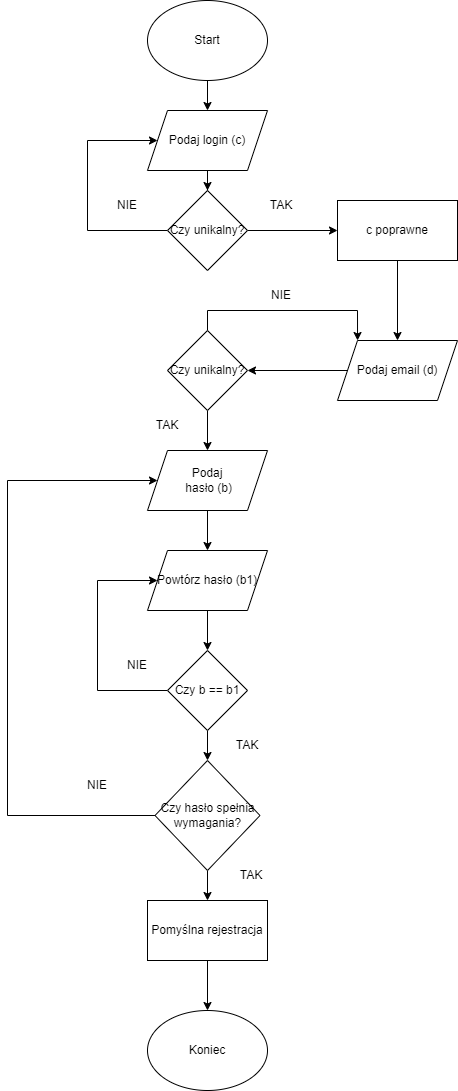

The diagram above was exported from draw.io. Its source (the exported page's mxGraphModel, read from the mxfile embedded in the PNG):
<mxGraphModel dx="862" dy="450" grid="1" gridSize="10" guides="1" tooltips="1" connect="1" arrows="1" fold="1" page="1" pageScale="1" pageWidth="827" pageHeight="1169" math="0" shadow="0">
  <root>
    <mxCell id="0" />
    <mxCell id="1" parent="0" />
    <mxCell id="Usaw3TP2yMjmuPEOI-oA-9" value="" style="edgeStyle=orthogonalEdgeStyle;rounded=0;orthogonalLoop=1;jettySize=auto;html=1;exitX=0.5;exitY=1;exitDx=0;exitDy=0;" edge="1" parent="1" source="Usaw3TP2yMjmuPEOI-oA-15" target="Usaw3TP2yMjmuPEOI-oA-14">
      <mxGeometry relative="1" as="geometry" />
    </mxCell>
    <mxCell id="Usaw3TP2yMjmuPEOI-oA-10" style="edgeStyle=orthogonalEdgeStyle;rounded=0;orthogonalLoop=1;jettySize=auto;html=1;exitX=0.5;exitY=1;exitDx=0;exitDy=0;entryX=0.5;entryY=0;entryDx=0;entryDy=0;" edge="1" parent="1" source="Usaw3TP2yMjmuPEOI-oA-11" target="Usaw3TP2yMjmuPEOI-oA-15">
      <mxGeometry relative="1" as="geometry" />
    </mxCell>
    <mxCell id="Usaw3TP2yMjmuPEOI-oA-11" value="Podaj&lt;br&gt;&amp;nbsp;hasło (b)" style="shape=parallelogram;perimeter=parallelogramPerimeter;whiteSpace=wrap;html=1;fixedSize=1;" vertex="1" parent="1">
      <mxGeometry x="310" y="480" width="120" height="60" as="geometry" />
    </mxCell>
    <mxCell id="Usaw3TP2yMjmuPEOI-oA-13" style="edgeStyle=orthogonalEdgeStyle;rounded=0;orthogonalLoop=1;jettySize=auto;html=1;entryX=0;entryY=0.5;entryDx=0;entryDy=0;" edge="1" parent="1" source="Usaw3TP2yMjmuPEOI-oA-14" target="Usaw3TP2yMjmuPEOI-oA-15">
      <mxGeometry relative="1" as="geometry">
        <Array as="points">
          <mxPoint x="260" y="720" />
          <mxPoint x="260" y="610" />
        </Array>
      </mxGeometry>
    </mxCell>
    <mxCell id="Usaw3TP2yMjmuPEOI-oA-50" value="" style="edgeStyle=orthogonalEdgeStyle;rounded=0;orthogonalLoop=1;jettySize=auto;html=1;" edge="1" parent="1" source="Usaw3TP2yMjmuPEOI-oA-14" target="Usaw3TP2yMjmuPEOI-oA-49">
      <mxGeometry relative="1" as="geometry" />
    </mxCell>
    <mxCell id="Usaw3TP2yMjmuPEOI-oA-14" value="Czy b == b1" style="rhombus;whiteSpace=wrap;html=1;" vertex="1" parent="1">
      <mxGeometry x="330" y="680" width="80" height="80" as="geometry" />
    </mxCell>
    <mxCell id="Usaw3TP2yMjmuPEOI-oA-15" value="Powtórz hasło (b1)" style="shape=parallelogram;perimeter=parallelogramPerimeter;whiteSpace=wrap;html=1;fixedSize=1;" vertex="1" parent="1">
      <mxGeometry x="310" y="580" width="120" height="60" as="geometry" />
    </mxCell>
    <mxCell id="Usaw3TP2yMjmuPEOI-oA-16" value="TAK" style="text;html=1;strokeColor=none;fillColor=none;align=center;verticalAlign=middle;whiteSpace=wrap;rounded=0;" vertex="1" parent="1">
      <mxGeometry x="380" y="760" width="60" height="30" as="geometry" />
    </mxCell>
    <mxCell id="Usaw3TP2yMjmuPEOI-oA-25" value="NIE" style="text;html=1;strokeColor=none;fillColor=none;align=center;verticalAlign=middle;whiteSpace=wrap;rounded=0;" vertex="1" parent="1">
      <mxGeometry x="270" y="680" width="60" height="30" as="geometry" />
    </mxCell>
    <mxCell id="Usaw3TP2yMjmuPEOI-oA-28" value="" style="edgeStyle=orthogonalEdgeStyle;rounded=0;orthogonalLoop=1;jettySize=auto;html=1;" edge="1" parent="1" source="Usaw3TP2yMjmuPEOI-oA-26" target="Usaw3TP2yMjmuPEOI-oA-27">
      <mxGeometry relative="1" as="geometry" />
    </mxCell>
    <mxCell id="Usaw3TP2yMjmuPEOI-oA-26" value="Start" style="ellipse;whiteSpace=wrap;html=1;" vertex="1" parent="1">
      <mxGeometry x="310" y="30" width="120" height="80" as="geometry" />
    </mxCell>
    <mxCell id="Usaw3TP2yMjmuPEOI-oA-30" value="" style="edgeStyle=orthogonalEdgeStyle;rounded=0;orthogonalLoop=1;jettySize=auto;html=1;" edge="1" parent="1" source="Usaw3TP2yMjmuPEOI-oA-27" target="Usaw3TP2yMjmuPEOI-oA-29">
      <mxGeometry relative="1" as="geometry" />
    </mxCell>
    <mxCell id="Usaw3TP2yMjmuPEOI-oA-27" value="Podaj login (c)" style="shape=parallelogram;perimeter=parallelogramPerimeter;whiteSpace=wrap;html=1;fixedSize=1;" vertex="1" parent="1">
      <mxGeometry x="310" y="140" width="120" height="60" as="geometry" />
    </mxCell>
    <mxCell id="Usaw3TP2yMjmuPEOI-oA-31" style="edgeStyle=orthogonalEdgeStyle;rounded=0;orthogonalLoop=1;jettySize=auto;html=1;exitX=0;exitY=0.5;exitDx=0;exitDy=0;entryX=0;entryY=0.5;entryDx=0;entryDy=0;" edge="1" parent="1" source="Usaw3TP2yMjmuPEOI-oA-29" target="Usaw3TP2yMjmuPEOI-oA-27">
      <mxGeometry relative="1" as="geometry">
        <Array as="points">
          <mxPoint x="250" y="260" />
          <mxPoint x="250" y="170" />
        </Array>
      </mxGeometry>
    </mxCell>
    <mxCell id="Usaw3TP2yMjmuPEOI-oA-36" value="" style="edgeStyle=orthogonalEdgeStyle;rounded=0;orthogonalLoop=1;jettySize=auto;html=1;" edge="1" parent="1" source="Usaw3TP2yMjmuPEOI-oA-29" target="Usaw3TP2yMjmuPEOI-oA-35">
      <mxGeometry relative="1" as="geometry" />
    </mxCell>
    <mxCell id="Usaw3TP2yMjmuPEOI-oA-29" value="Czy unikalny?" style="rhombus;whiteSpace=wrap;html=1;" vertex="1" parent="1">
      <mxGeometry x="330" y="220" width="80" height="80" as="geometry" />
    </mxCell>
    <mxCell id="Usaw3TP2yMjmuPEOI-oA-32" value="NIE" style="text;html=1;strokeColor=none;fillColor=none;align=center;verticalAlign=middle;whiteSpace=wrap;rounded=0;" vertex="1" parent="1">
      <mxGeometry x="260" y="220" width="60" height="30" as="geometry" />
    </mxCell>
    <mxCell id="Usaw3TP2yMjmuPEOI-oA-38" value="" style="edgeStyle=orthogonalEdgeStyle;rounded=0;orthogonalLoop=1;jettySize=auto;html=1;" edge="1" parent="1" source="Usaw3TP2yMjmuPEOI-oA-35" target="Usaw3TP2yMjmuPEOI-oA-37">
      <mxGeometry relative="1" as="geometry" />
    </mxCell>
    <mxCell id="Usaw3TP2yMjmuPEOI-oA-35" value="c poprawne" style="whiteSpace=wrap;html=1;" vertex="1" parent="1">
      <mxGeometry x="500" y="230" width="120" height="60" as="geometry" />
    </mxCell>
    <mxCell id="Usaw3TP2yMjmuPEOI-oA-40" value="" style="edgeStyle=orthogonalEdgeStyle;rounded=0;orthogonalLoop=1;jettySize=auto;html=1;" edge="1" parent="1" source="Usaw3TP2yMjmuPEOI-oA-37" target="Usaw3TP2yMjmuPEOI-oA-39">
      <mxGeometry relative="1" as="geometry" />
    </mxCell>
    <mxCell id="Usaw3TP2yMjmuPEOI-oA-37" value="Podaj email (d)" style="shape=parallelogram;perimeter=parallelogramPerimeter;whiteSpace=wrap;html=1;fixedSize=1;" vertex="1" parent="1">
      <mxGeometry x="500" y="370" width="120" height="60" as="geometry" />
    </mxCell>
    <mxCell id="Usaw3TP2yMjmuPEOI-oA-41" style="edgeStyle=orthogonalEdgeStyle;rounded=0;orthogonalLoop=1;jettySize=auto;html=1;exitX=0.5;exitY=1;exitDx=0;exitDy=0;entryX=0.5;entryY=0;entryDx=0;entryDy=0;" edge="1" parent="1" source="Usaw3TP2yMjmuPEOI-oA-39" target="Usaw3TP2yMjmuPEOI-oA-11">
      <mxGeometry relative="1" as="geometry">
        <mxPoint x="390" y="440" as="targetPoint" />
      </mxGeometry>
    </mxCell>
    <mxCell id="Usaw3TP2yMjmuPEOI-oA-45" style="edgeStyle=orthogonalEdgeStyle;rounded=0;orthogonalLoop=1;jettySize=auto;html=1;exitX=0.5;exitY=0;exitDx=0;exitDy=0;entryX=0.167;entryY=0;entryDx=0;entryDy=0;entryPerimeter=0;" edge="1" parent="1" source="Usaw3TP2yMjmuPEOI-oA-39" target="Usaw3TP2yMjmuPEOI-oA-37">
      <mxGeometry relative="1" as="geometry" />
    </mxCell>
    <mxCell id="Usaw3TP2yMjmuPEOI-oA-39" value="Czy unikalny?" style="rhombus;whiteSpace=wrap;html=1;" vertex="1" parent="1">
      <mxGeometry x="330" y="360" width="80" height="80" as="geometry" />
    </mxCell>
    <mxCell id="Usaw3TP2yMjmuPEOI-oA-42" value="Koniec" style="ellipse;whiteSpace=wrap;html=1;" vertex="1" parent="1">
      <mxGeometry x="310" y="1040" width="120" height="80" as="geometry" />
    </mxCell>
    <mxCell id="Usaw3TP2yMjmuPEOI-oA-43" style="edgeStyle=orthogonalEdgeStyle;rounded=0;orthogonalLoop=1;jettySize=auto;html=1;exitX=0.5;exitY=1;exitDx=0;exitDy=0;entryX=0.5;entryY=0;entryDx=0;entryDy=0;" edge="1" parent="1" source="Usaw3TP2yMjmuPEOI-oA-44" target="Usaw3TP2yMjmuPEOI-oA-42">
      <mxGeometry relative="1" as="geometry" />
    </mxCell>
    <mxCell id="Usaw3TP2yMjmuPEOI-oA-44" value="Pomyślna rejestracja" style="whiteSpace=wrap;html=1;align=center;" vertex="1" parent="1">
      <mxGeometry x="310" y="930" width="120" height="60" as="geometry" />
    </mxCell>
    <mxCell id="Usaw3TP2yMjmuPEOI-oA-46" value="NIE" style="text;html=1;strokeColor=none;fillColor=none;align=center;verticalAlign=middle;whiteSpace=wrap;rounded=0;" vertex="1" parent="1">
      <mxGeometry x="414" y="310" width="60" height="30" as="geometry" />
    </mxCell>
    <mxCell id="Usaw3TP2yMjmuPEOI-oA-47" value="TAK" style="text;html=1;strokeColor=none;fillColor=none;align=center;verticalAlign=middle;whiteSpace=wrap;rounded=0;" vertex="1" parent="1">
      <mxGeometry x="414" y="220" width="60" height="30" as="geometry" />
    </mxCell>
    <mxCell id="Usaw3TP2yMjmuPEOI-oA-48" value="TAK" style="text;html=1;strokeColor=none;fillColor=none;align=center;verticalAlign=middle;whiteSpace=wrap;rounded=0;" vertex="1" parent="1">
      <mxGeometry x="300" y="440" width="60" height="30" as="geometry" />
    </mxCell>
    <mxCell id="Usaw3TP2yMjmuPEOI-oA-51" style="edgeStyle=orthogonalEdgeStyle;rounded=0;orthogonalLoop=1;jettySize=auto;html=1;exitX=0;exitY=0.5;exitDx=0;exitDy=0;entryX=0;entryY=0.5;entryDx=0;entryDy=0;" edge="1" parent="1" source="Usaw3TP2yMjmuPEOI-oA-49" target="Usaw3TP2yMjmuPEOI-oA-11">
      <mxGeometry relative="1" as="geometry">
        <Array as="points">
          <mxPoint x="170" y="845" />
          <mxPoint x="170" y="510" />
        </Array>
      </mxGeometry>
    </mxCell>
    <mxCell id="Usaw3TP2yMjmuPEOI-oA-54" style="edgeStyle=orthogonalEdgeStyle;rounded=0;orthogonalLoop=1;jettySize=auto;html=1;exitX=0.5;exitY=1;exitDx=0;exitDy=0;entryX=0.5;entryY=0;entryDx=0;entryDy=0;" edge="1" parent="1" source="Usaw3TP2yMjmuPEOI-oA-49" target="Usaw3TP2yMjmuPEOI-oA-44">
      <mxGeometry relative="1" as="geometry" />
    </mxCell>
    <mxCell id="Usaw3TP2yMjmuPEOI-oA-49" value="Czy hasło spełnia wymagania?" style="rhombus;whiteSpace=wrap;html=1;" vertex="1" parent="1">
      <mxGeometry x="317.5" y="790" width="105" height="110" as="geometry" />
    </mxCell>
    <mxCell id="Usaw3TP2yMjmuPEOI-oA-52" value="NIE" style="text;html=1;strokeColor=none;fillColor=none;align=center;verticalAlign=middle;whiteSpace=wrap;rounded=0;" vertex="1" parent="1">
      <mxGeometry x="230" y="800" width="60" height="30" as="geometry" />
    </mxCell>
    <mxCell id="Usaw3TP2yMjmuPEOI-oA-53" value="TAK" style="text;html=1;strokeColor=none;fillColor=none;align=center;verticalAlign=middle;whiteSpace=wrap;rounded=0;" vertex="1" parent="1">
      <mxGeometry x="384" y="890" width="60" height="30" as="geometry" />
    </mxCell>
  </root>
</mxGraphModel>